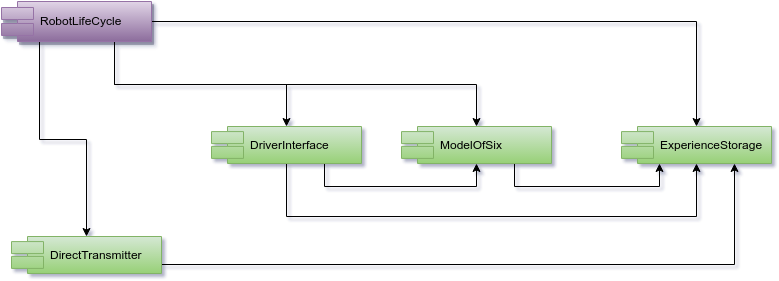

The diagram above was exported from draw.io. Its source (the exported page's mxGraphModel, read from the mxfile embedded in the PNG):
<mxGraphModel dx="1434" dy="901" grid="1" gridSize="10" guides="1" tooltips="1" connect="1" arrows="1" fold="1" page="1" pageScale="1" pageWidth="1169" pageHeight="826" background="#ffffff" math="0" shadow="0">
  <root>
    <mxCell id="0" />
    <mxCell id="1" parent="0" />
    <mxCell id="2" style="edgeStyle=orthogonalEdgeStyle;rounded=0;html=1;jettySize=auto;orthogonalLoop=1;entryX=0.5;entryY=0;exitX=0.75;exitY=1;" edge="1" source="6" target="9" parent="1">
      <mxGeometry x="143" y="55" as="geometry">
        <mxPoint x="105" y="130" as="targetPoint" />
        <Array as="points">
          <mxPoint x="143" y="98" />
          <mxPoint x="315" y="98" />
        </Array>
      </mxGeometry>
    </mxCell>
    <mxCell id="3" style="edgeStyle=orthogonalEdgeStyle;rounded=0;html=1;entryX=0.5;entryY=0;jettySize=auto;orthogonalLoop=1;" edge="1" source="6" target="10" parent="1">
      <mxGeometry x="180" y="35" as="geometry">
        <mxPoint x="350" y="126" as="targetPoint" />
        <Array as="points">
          <mxPoint x="725" y="35" />
        </Array>
      </mxGeometry>
    </mxCell>
    <mxCell id="4" style="edgeStyle=orthogonalEdgeStyle;rounded=0;html=1;exitX=0.75;exitY=1;endArrow=classic;endFill=1;jettySize=auto;orthogonalLoop=1;" edge="1" source="6" target="14" parent="1">
      <mxGeometry x="143" y="55" as="geometry" />
    </mxCell>
    <mxCell id="5" style="edgeStyle=orthogonalEdgeStyle;rounded=0;html=1;exitX=0.25;exitY=1;entryX=0.5;entryY=0;endArrow=classic;endFill=1;jettySize=auto;orthogonalLoop=1;" edge="1" source="6" target="12" parent="1">
      <mxGeometry x="68" y="55" as="geometry">
        <Array as="points">
          <mxPoint x="68" y="153" />
          <mxPoint x="115" y="153" />
        </Array>
      </mxGeometry>
    </mxCell>
    <mxCell id="6" value="RobotLifeCycle" style="shape=component;align=left;spacingLeft=36;plain-purple;shadow=1;" vertex="1" parent="1">
      <mxGeometry x="30" y="15" width="150" height="40" as="geometry" />
    </mxCell>
    <mxCell id="7" style="edgeStyle=orthogonalEdgeStyle;rounded=0;html=1;exitX=0.5;exitY=1;entryX=0.5;entryY=1;endArrow=classic;endFill=1;jettySize=auto;orthogonalLoop=1;" edge="1" source="9" target="10" parent="1">
      <mxGeometry x="315" y="177" as="geometry">
        <Array as="points">
          <mxPoint x="315" y="230" />
          <mxPoint x="725" y="230" />
        </Array>
      </mxGeometry>
    </mxCell>
    <mxCell id="8" style="edgeStyle=orthogonalEdgeStyle;rounded=0;html=1;exitX=0.75;exitY=1;entryX=0.5;entryY=1;endArrow=classic;endFill=1;jettySize=auto;orthogonalLoop=1;" edge="1" source="9" target="14" parent="1">
      <mxGeometry x="353" y="177" as="geometry">
        <Array as="points">
          <mxPoint x="353" y="200" />
          <mxPoint x="505" y="200" />
        </Array>
      </mxGeometry>
    </mxCell>
    <mxCell id="9" value="DriverInterface" style="shape=component;align=left;spacingLeft=36;plain-green" vertex="1" parent="1">
      <mxGeometry x="240" y="140" width="150" height="37" as="geometry" />
    </mxCell>
    <mxCell id="10" value="ExperienceStorage" style="shape=component;align=left;spacingLeft=36;plain-green" vertex="1" parent="1">
      <mxGeometry x="650" y="140" width="150" height="37" as="geometry" />
    </mxCell>
    <mxCell id="11" style="edgeStyle=orthogonalEdgeStyle;rounded=0;html=1;exitX=1;exitY=0.75;endArrow=classic;endFill=1;jettySize=auto;orthogonalLoop=1;entryX=0.75;entryY=1;" edge="1" source="12" target="10" parent="1">
      <mxGeometry x="190" y="177" as="geometry">
        <Array as="points">
          <mxPoint x="763" y="278" />
        </Array>
      </mxGeometry>
    </mxCell>
    <mxCell id="12" value="DirectTransmitter" style="shape=component;align=left;spacingLeft=36;plain-green" vertex="1" parent="1">
      <mxGeometry x="40" y="250" width="150" height="37" as="geometry" />
    </mxCell>
    <mxCell id="13" style="edgeStyle=orthogonalEdgeStyle;rounded=0;html=1;exitX=0.75;exitY=1;entryX=0.25;entryY=1;endArrow=classic;endFill=1;jettySize=auto;orthogonalLoop=1;" edge="1" source="14" target="10" parent="1">
      <mxGeometry x="543" y="177" as="geometry">
        <Array as="points">
          <mxPoint x="543" y="200" />
          <mxPoint x="688" y="200" />
        </Array>
      </mxGeometry>
    </mxCell>
    <mxCell id="14" value="ModelOfSix" style="shape=component;align=left;spacingLeft=36;plain-green" vertex="1" parent="1">
      <mxGeometry x="430" y="140" width="150" height="37" as="geometry" />
    </mxCell>
  </root>
</mxGraphModel>